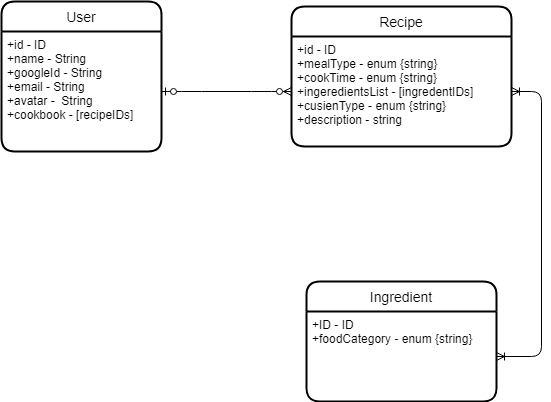

The diagram above was exported from draw.io. Its source (the exported page's mxGraphModel, read from the mxfile embedded in the PNG):
<mxGraphModel dx="874" dy="446" grid="0" gridSize="10" guides="1" tooltips="1" connect="1" arrows="1" fold="1" page="1" pageScale="1" pageWidth="850" pageHeight="1100" math="0" shadow="0">
  <root>
    <mxCell id="0" />
    <mxCell id="1" parent="0" />
    <mxCell id="pk1xnFrHgjOqmeIUF1sL-1" value="Recipe" style="swimlane;childLayout=stackLayout;horizontal=1;startSize=30;horizontalStack=0;rounded=1;fontSize=14;fontStyle=0;strokeWidth=2;resizeParent=0;resizeLast=1;shadow=0;dashed=0;align=center;" vertex="1" parent="1">
      <mxGeometry x="400" y="145" width="220" height="140" as="geometry" />
    </mxCell>
    <mxCell id="pk1xnFrHgjOqmeIUF1sL-2" value="+id - ID&#10;+mealType - enum {string}&#10;+cookTime - enum {string}&#10;+ingeredientsList - [ingredentIDs]&#10;+cusienType - enum {string}&#10;+description - string" style="align=left;strokeColor=none;fillColor=none;spacingLeft=4;fontSize=12;verticalAlign=top;resizable=0;rotatable=0;part=1;" vertex="1" parent="pk1xnFrHgjOqmeIUF1sL-1">
      <mxGeometry y="30" width="220" height="110" as="geometry" />
    </mxCell>
    <mxCell id="pk1xnFrHgjOqmeIUF1sL-3" value="User" style="swimlane;childLayout=stackLayout;horizontal=1;startSize=30;horizontalStack=0;rounded=1;fontSize=14;fontStyle=0;strokeWidth=2;resizeParent=0;resizeLast=1;shadow=0;dashed=0;align=center;" vertex="1" parent="1">
      <mxGeometry x="110" y="140" width="160" height="150" as="geometry" />
    </mxCell>
    <mxCell id="pk1xnFrHgjOqmeIUF1sL-4" value="+id - ID&#10;+name - String&#10;+googleId - String &#10;+email - String&#10;+avatar -  String&#10;+cookbook - [recipeIDs]" style="align=left;strokeColor=none;fillColor=none;spacingLeft=4;fontSize=12;verticalAlign=top;resizable=0;rotatable=0;part=1;" vertex="1" parent="pk1xnFrHgjOqmeIUF1sL-3">
      <mxGeometry y="30" width="160" height="120" as="geometry" />
    </mxCell>
    <mxCell id="pk1xnFrHgjOqmeIUF1sL-5" value="Ingredient" style="swimlane;childLayout=stackLayout;horizontal=1;startSize=30;horizontalStack=0;rounded=1;fontSize=14;fontStyle=0;strokeWidth=2;resizeParent=0;resizeLast=1;shadow=0;dashed=0;align=center;" vertex="1" parent="1">
      <mxGeometry x="415" y="420" width="190" height="120" as="geometry" />
    </mxCell>
    <mxCell id="pk1xnFrHgjOqmeIUF1sL-6" value="+ID - ID&#10;+foodCategory - enum {string}&#10;" style="align=left;strokeColor=none;fillColor=none;spacingLeft=4;fontSize=12;verticalAlign=top;resizable=0;rotatable=0;part=1;" vertex="1" parent="pk1xnFrHgjOqmeIUF1sL-5">
      <mxGeometry y="30" width="190" height="90" as="geometry" />
    </mxCell>
    <mxCell id="pk1xnFrHgjOqmeIUF1sL-7" value="" style="edgeStyle=entityRelationEdgeStyle;fontSize=12;html=1;endArrow=ERzeroToMany;startArrow=ERzeroToOne;exitX=1;exitY=0.5;exitDx=0;exitDy=0;entryX=0;entryY=0.5;entryDx=0;entryDy=0;" edge="1" parent="1" source="pk1xnFrHgjOqmeIUF1sL-4" target="pk1xnFrHgjOqmeIUF1sL-2">
      <mxGeometry width="100" height="100" relative="1" as="geometry">
        <mxPoint x="270" y="390" as="sourcePoint" />
        <mxPoint x="370" y="290" as="targetPoint" />
      </mxGeometry>
    </mxCell>
    <mxCell id="pk1xnFrHgjOqmeIUF1sL-8" value="" style="edgeStyle=entityRelationEdgeStyle;fontSize=12;html=1;endArrow=ERoneToMany;startArrow=ERoneToMany;" edge="1" parent="1" source="pk1xnFrHgjOqmeIUF1sL-6" target="pk1xnFrHgjOqmeIUF1sL-2">
      <mxGeometry width="100" height="100" relative="1" as="geometry">
        <mxPoint x="270" y="390" as="sourcePoint" />
        <mxPoint x="370" y="290" as="targetPoint" />
      </mxGeometry>
    </mxCell>
  </root>
</mxGraphModel>